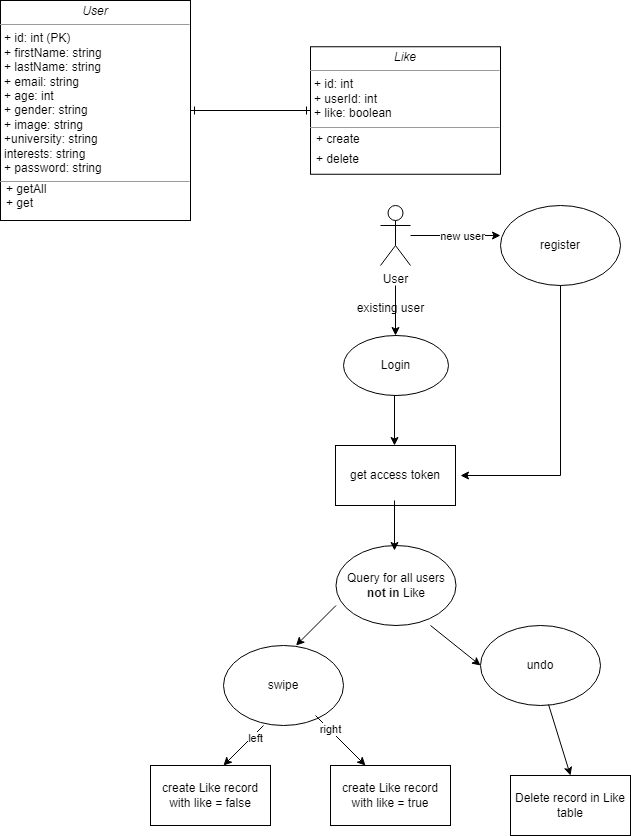

The diagram above was exported from draw.io. Its source (the exported page's mxGraphModel, read from the mxfile embedded in the PNG):
<mxGraphModel dx="2074" dy="1098" grid="1" gridSize="10" guides="1" tooltips="1" connect="1" arrows="1" fold="1" page="1" pageScale="1" pageWidth="850" pageHeight="1100" background="none" math="0" shadow="0">
  <root>
    <mxCell id="0" />
    <mxCell id="1" parent="0" />
    <mxCell id="eJp-_eXYQTHFPhRjV4RV-10" style="edgeStyle=orthogonalEdgeStyle;rounded=0;orthogonalLoop=1;jettySize=auto;html=1;entryX=0;entryY=0.5;entryDx=0;entryDy=0;startArrow=ERone;startFill=0;endArrow=ERone;endFill=0;" parent="1" source="eJp-_eXYQTHFPhRjV4RV-2" target="eJp-_eXYQTHFPhRjV4RV-3" edge="1">
      <mxGeometry relative="1" as="geometry" />
    </mxCell>
    <mxCell id="eJp-_eXYQTHFPhRjV4RV-2" value="&lt;p style=&quot;margin: 0px ; margin-top: 4px ; text-align: center&quot;&gt;&lt;i&gt;User&lt;/i&gt;&lt;/p&gt;&lt;hr size=&quot;1&quot;&gt;&lt;p style=&quot;margin: 0px ; margin-left: 4px&quot;&gt;+ id: int (PK)&lt;br&gt;&lt;/p&gt;&lt;p style=&quot;margin: 0px ; margin-left: 4px&quot;&gt;+ firstName: string&lt;/p&gt;&lt;p style=&quot;margin: 0px ; margin-left: 4px&quot;&gt;+ lastName: string&lt;/p&gt;&lt;p style=&quot;margin: 0px ; margin-left: 4px&quot;&gt;+ email: string&lt;/p&gt;&lt;p style=&quot;margin: 0px ; margin-left: 4px&quot;&gt;+ age: int&lt;/p&gt;&lt;p style=&quot;margin: 0px ; margin-left: 4px&quot;&gt;+ gender: string&lt;/p&gt;&lt;p style=&quot;margin: 0px ; margin-left: 4px&quot;&gt;+ image: string&lt;/p&gt;&lt;p style=&quot;margin: 0px ; margin-left: 4px&quot;&gt;+university: string&lt;/p&gt;&lt;p style=&quot;margin: 0px ; margin-left: 4px&quot;&gt;interests: string&lt;/p&gt;&lt;p style=&quot;margin: 0px ; margin-left: 4px&quot;&gt;+ password: string&lt;/p&gt;&lt;hr size=&quot;1&quot;&gt;&lt;p style=&quot;margin: 0px ; margin-left: 4px&quot;&gt;&lt;br&gt;&lt;/p&gt;" style="verticalAlign=top;align=left;overflow=fill;fontSize=12;fontFamily=Helvetica;html=1;rounded=0;shadow=0;comic=0;labelBackgroundColor=none;strokeWidth=1" parent="1" vertex="1">
      <mxGeometry x="30" y="25" width="190" height="220" as="geometry" />
    </mxCell>
    <mxCell id="eJp-_eXYQTHFPhRjV4RV-3" value="&lt;p style=&quot;margin: 0px ; margin-top: 4px ; text-align: center&quot;&gt;&lt;i&gt;Like&lt;/i&gt;&lt;/p&gt;&lt;hr size=&quot;1&quot;&gt;&lt;p style=&quot;margin: 0px ; margin-left: 4px&quot;&gt;+ id: int&lt;br&gt;+ userId: int&lt;/p&gt;&lt;p style=&quot;margin: 0px ; margin-left: 4px&quot;&gt;+ like: boolean&lt;/p&gt;&lt;hr size=&quot;1&quot;&gt;&lt;p style=&quot;margin: 0px ; margin-left: 4px&quot;&gt;&lt;br&gt;&lt;/p&gt;" style="verticalAlign=top;align=left;overflow=fill;fontSize=12;fontFamily=Helvetica;html=1;rounded=0;shadow=0;comic=0;labelBackgroundColor=none;strokeWidth=1" parent="1" vertex="1">
      <mxGeometry x="340" y="71.25" width="190" height="127.5" as="geometry" />
    </mxCell>
    <mxCell id="eJp-_eXYQTHFPhRjV4RV-11" value="+ getAll&#10;+ get" style="text;strokeColor=none;fillColor=none;align=left;verticalAlign=top;spacingLeft=4;spacingRight=4;overflow=hidden;rotatable=0;points=[[0,0.5],[1,0.5]];portConstraint=eastwest;" parent="1" vertex="1">
      <mxGeometry x="30" y="200" width="100" height="30" as="geometry" />
    </mxCell>
    <mxCell id="eJp-_eXYQTHFPhRjV4RV-12" value="+ create" style="text;strokeColor=none;fillColor=none;align=left;verticalAlign=top;spacingLeft=4;spacingRight=4;overflow=hidden;rotatable=0;points=[[0,0.5],[1,0.5]];portConstraint=eastwest;" parent="1" vertex="1">
      <mxGeometry x="340" y="150" width="100" height="30" as="geometry" />
    </mxCell>
    <mxCell id="eJp-_eXYQTHFPhRjV4RV-13" value="+ delete" style="text;strokeColor=none;fillColor=none;align=left;verticalAlign=top;spacingLeft=4;spacingRight=4;overflow=hidden;rotatable=0;points=[[0,0.5],[1,0.5]];portConstraint=eastwest;" parent="1" vertex="1">
      <mxGeometry x="340" y="170" width="100" height="30" as="geometry" />
    </mxCell>
    <mxCell id="eJp-_eXYQTHFPhRjV4RV-15" value="User" style="shape=umlActor;verticalLabelPosition=bottom;verticalAlign=top;html=1;" parent="1" vertex="1">
      <mxGeometry x="410" y="230" width="30" height="60" as="geometry" />
    </mxCell>
    <mxCell id="eJp-_eXYQTHFPhRjV4RV-20" value="" style="endArrow=classic;html=1;rounded=0;" parent="1" edge="1">
      <mxGeometry width="50" height="50" relative="1" as="geometry">
        <mxPoint x="365.5" y="630" as="sourcePoint" />
        <mxPoint x="325.5" y="670" as="targetPoint" />
      </mxGeometry>
    </mxCell>
    <mxCell id="eJp-_eXYQTHFPhRjV4RV-21" value="" style="endArrow=classic;html=1;rounded=0;" parent="1" edge="1">
      <mxGeometry width="50" height="50" relative="1" as="geometry">
        <mxPoint x="460" y="650" as="sourcePoint" />
        <mxPoint x="510" y="690" as="targetPoint" />
      </mxGeometry>
    </mxCell>
    <mxCell id="eJp-_eXYQTHFPhRjV4RV-22" value="swipe" style="ellipse;whiteSpace=wrap;html=1;" parent="1" vertex="1">
      <mxGeometry x="253" y="670" width="120" height="80" as="geometry" />
    </mxCell>
    <mxCell id="eJp-_eXYQTHFPhRjV4RV-23" value="undo" style="ellipse;whiteSpace=wrap;html=1;" parent="1" vertex="1">
      <mxGeometry x="510" y="650" width="120" height="80" as="geometry" />
    </mxCell>
    <mxCell id="eJp-_eXYQTHFPhRjV4RV-24" value="" style="endArrow=classic;html=1;rounded=0;entryX=0.608;entryY=0;entryDx=0;entryDy=0;entryPerimeter=0;" parent="1" edge="1" target="eJp-_eXYQTHFPhRjV4RV-28">
      <mxGeometry width="50" height="50" relative="1" as="geometry">
        <mxPoint x="293" y="750" as="sourcePoint" />
        <mxPoint x="253" y="780" as="targetPoint" />
      </mxGeometry>
    </mxCell>
    <mxCell id="eJp-_eXYQTHFPhRjV4RV-26" value="left" style="edgeLabel;html=1;align=center;verticalAlign=middle;resizable=0;points=[];" parent="eJp-_eXYQTHFPhRjV4RV-24" vertex="1" connectable="0">
      <mxGeometry x="-0.477" y="3" relative="1" as="geometry">
        <mxPoint as="offset" />
      </mxGeometry>
    </mxCell>
    <mxCell id="eJp-_eXYQTHFPhRjV4RV-25" value="" style="endArrow=classic;html=1;rounded=0;" parent="1" edge="1">
      <mxGeometry width="50" height="50" relative="1" as="geometry">
        <mxPoint x="345" y="740" as="sourcePoint" />
        <mxPoint x="395" y="790" as="targetPoint" />
      </mxGeometry>
    </mxCell>
    <mxCell id="eJp-_eXYQTHFPhRjV4RV-27" value="right" style="edgeLabel;html=1;align=center;verticalAlign=middle;resizable=0;points=[];" parent="eJp-_eXYQTHFPhRjV4RV-25" vertex="1" connectable="0">
      <mxGeometry x="-0.4367" y="1" relative="1" as="geometry">
        <mxPoint as="offset" />
      </mxGeometry>
    </mxCell>
    <mxCell id="eJp-_eXYQTHFPhRjV4RV-28" value="create Like record with like = false" style="rounded=0;whiteSpace=wrap;html=1;" parent="1" vertex="1">
      <mxGeometry x="180" y="790" width="120" height="60" as="geometry" />
    </mxCell>
    <mxCell id="eJp-_eXYQTHFPhRjV4RV-29" value="create Like record with like = true" style="rounded=0;whiteSpace=wrap;html=1;" parent="1" vertex="1">
      <mxGeometry x="360" y="790" width="120" height="60" as="geometry" />
    </mxCell>
    <mxCell id="eJp-_eXYQTHFPhRjV4RV-31" value="Query for all users &lt;b&gt;not in&lt;/b&gt; Like" style="ellipse;whiteSpace=wrap;html=1;" parent="1" vertex="1">
      <mxGeometry x="365.5" y="570" width="120" height="80" as="geometry" />
    </mxCell>
    <mxCell id="eJp-_eXYQTHFPhRjV4RV-32" value="" style="endArrow=classic;html=1;rounded=0;exitX=0.567;exitY=0.988;exitDx=0;exitDy=0;exitPerimeter=0;entryX=0.5;entryY=0;entryDx=0;entryDy=0;" parent="1" edge="1" target="eJp-_eXYQTHFPhRjV4RV-33" source="eJp-_eXYQTHFPhRjV4RV-23">
      <mxGeometry width="50" height="50" relative="1" as="geometry">
        <mxPoint x="620" y="720" as="sourcePoint" />
        <mxPoint x="610" y="790" as="targetPoint" />
      </mxGeometry>
    </mxCell>
    <mxCell id="eJp-_eXYQTHFPhRjV4RV-33" value="Delete record in Like table" style="rounded=0;whiteSpace=wrap;html=1;" parent="1" vertex="1">
      <mxGeometry x="540" y="800" width="120" height="60" as="geometry" />
    </mxCell>
    <mxCell id="dtVEkWPd3UGQdInWJhcc-2" value="" style="endArrow=classic;html=1;rounded=0;" edge="1" parent="1">
      <mxGeometry width="50" height="50" relative="1" as="geometry">
        <mxPoint x="425" y="310" as="sourcePoint" />
        <mxPoint x="425" y="360" as="targetPoint" />
      </mxGeometry>
    </mxCell>
    <mxCell id="dtVEkWPd3UGQdInWJhcc-3" value="Login" style="ellipse;whiteSpace=wrap;html=1;" vertex="1" parent="1">
      <mxGeometry x="373" y="360" width="105" height="60" as="geometry" />
    </mxCell>
    <mxCell id="dtVEkWPd3UGQdInWJhcc-5" value="get access token" style="rounded=0;whiteSpace=wrap;html=1;" vertex="1" parent="1">
      <mxGeometry x="365" y="470" width="120" height="60" as="geometry" />
    </mxCell>
    <mxCell id="dtVEkWPd3UGQdInWJhcc-8" value="" style="endArrow=classic;html=1;rounded=0;" edge="1" parent="1">
      <mxGeometry width="50" height="50" relative="1" as="geometry">
        <mxPoint x="424" y="420" as="sourcePoint" />
        <mxPoint x="424" y="470" as="targetPoint" />
      </mxGeometry>
    </mxCell>
    <mxCell id="dtVEkWPd3UGQdInWJhcc-9" value="" style="endArrow=classic;html=1;rounded=0;" edge="1" parent="1">
      <mxGeometry width="50" height="50" relative="1" as="geometry">
        <mxPoint x="424" y="525" as="sourcePoint" />
        <mxPoint x="424" y="575" as="targetPoint" />
      </mxGeometry>
    </mxCell>
    <mxCell id="dtVEkWPd3UGQdInWJhcc-10" value="" style="endArrow=classic;html=1;rounded=0;" edge="1" parent="1" source="eJp-_eXYQTHFPhRjV4RV-15">
      <mxGeometry width="50" height="50" relative="1" as="geometry">
        <mxPoint x="540" y="310" as="sourcePoint" />
        <mxPoint x="530" y="260" as="targetPoint" />
      </mxGeometry>
    </mxCell>
    <mxCell id="dtVEkWPd3UGQdInWJhcc-12" value="new user" style="edgeLabel;html=1;align=center;verticalAlign=middle;resizable=0;points=[];" vertex="1" connectable="0" parent="dtVEkWPd3UGQdInWJhcc-10">
      <mxGeometry x="0.1333" relative="1" as="geometry">
        <mxPoint as="offset" />
      </mxGeometry>
    </mxCell>
    <mxCell id="dtVEkWPd3UGQdInWJhcc-11" value="existing user" style="text;html=1;align=center;verticalAlign=middle;resizable=0;points=[];autosize=1;strokeColor=none;fillColor=none;" vertex="1" parent="1">
      <mxGeometry x="375" y="318" width="90" height="30" as="geometry" />
    </mxCell>
    <mxCell id="dtVEkWPd3UGQdInWJhcc-13" value="register" style="ellipse;whiteSpace=wrap;html=1;" vertex="1" parent="1">
      <mxGeometry x="530" y="230" width="120" height="80" as="geometry" />
    </mxCell>
    <mxCell id="dtVEkWPd3UGQdInWJhcc-14" value="" style="endArrow=classic;html=1;rounded=0;exitX=0.5;exitY=1;exitDx=0;exitDy=0;" edge="1" parent="1" source="dtVEkWPd3UGQdInWJhcc-13">
      <mxGeometry width="50" height="50" relative="1" as="geometry">
        <mxPoint x="610" y="430" as="sourcePoint" />
        <mxPoint x="490" y="500" as="targetPoint" />
        <Array as="points">
          <mxPoint x="590" y="500" />
        </Array>
      </mxGeometry>
    </mxCell>
  </root>
</mxGraphModel>